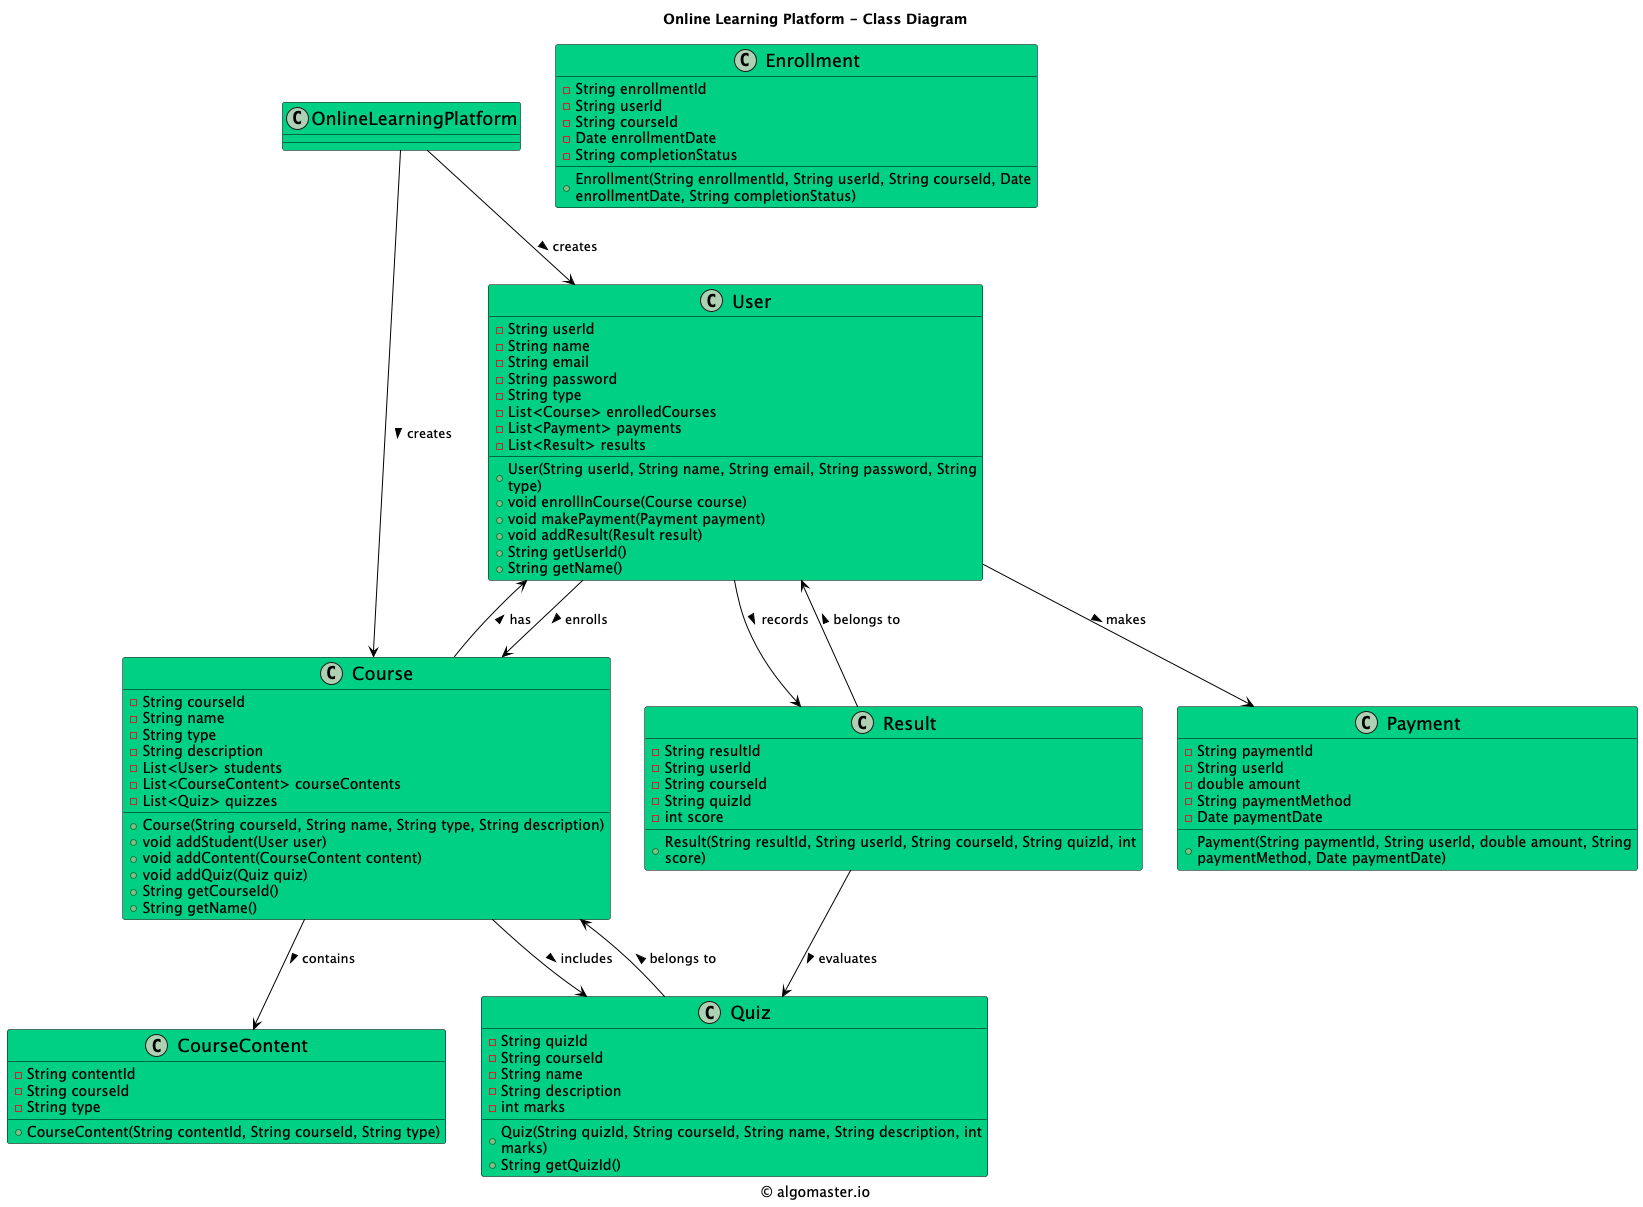

The diagram above was rendered by PlantUML. Its source (embedded in the PNG):
@startuml

title Online Learning Platform - Class Diagram

caption © algomaster.io

skinparam backgroundColor white
skinparam wrapWidth 500

skinparam class {
  BackgroundColor #00D084
  BorderColor black
  ArrowColor black
  FontSize 18
}

class OnlineLearningPlatform {
}

class Payment {
    - String paymentId
    - String userId
    - double amount
    - String paymentMethod
    - Date paymentDate
    + Payment(String paymentId, String userId, double amount, String paymentMethod, Date paymentDate)
}

class User {
    - String userId
    - String name
    - String email
    - String password
    - String type
    - List<Course> enrolledCourses
    - List<Payment> payments
    - List<Result> results
    + User(String userId, String name, String email, String password, String type)
    + void enrollInCourse(Course course)
    + void makePayment(Payment payment)
    + void addResult(Result result)
    + String getUserId()
    + String getName()
}

class Course {
    - String courseId
    - String name
    - String type
    - String description
    - List<User> students
    - List<CourseContent> courseContents
    - List<Quiz> quizzes
    + Course(String courseId, String name, String type, String description)
    + void addStudent(User user)
    + void addContent(CourseContent content)
    + void addQuiz(Quiz quiz)
    + String getCourseId()
    + String getName()
}

class Quiz {
    - String quizId
    - String courseId
    - String name
    - String description
    - int marks
    + Quiz(String quizId, String courseId, String name, String description, int marks)
    + String getQuizId()
}

class Result {
    - String resultId
    - String userId
    - String courseId
    - String quizId
    - int score
    + Result(String resultId, String userId, String courseId, String quizId, int score)
}

class CourseContent {
    - String contentId
    - String courseId
    - String type
    + CourseContent(String contentId, String courseId, String type)
}

class Enrollment {
    - String enrollmentId
    - String userId
    - String courseId
    - Date enrollmentDate
    - String completionStatus
    + Enrollment(String enrollmentId, String userId, String courseId, Date enrollmentDate, String completionStatus)
}

OnlineLearningPlatform --> User: creates >
OnlineLearningPlatform --> Course: creates >
User --> Course: enrolls >
User --> Payment: makes >
User --> Result: records >
Course --> User: has >
Course --> Quiz: includes >
Course --> CourseContent: contains >
Quiz --> Course: belongs to >
Result --> Quiz: evaluates >
Result --> User: belongs to >

@enduml